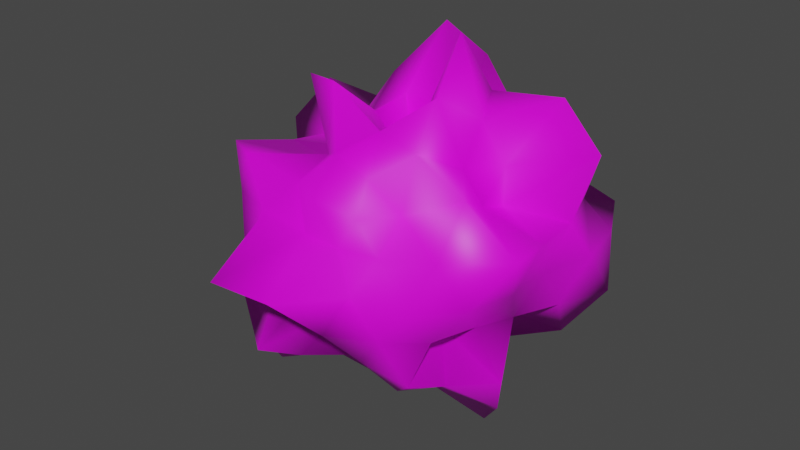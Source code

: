 # Source: Mokee.blend  (saved by Blender 2.80.75; exported with 4.5.12 LTS)
import bpy
from mathutils import Matrix  # noqa: F401  (used for matrix-valued properties, if any)

bpy.ops.wm.read_factory_settings(use_empty=True)
scene = bpy.context.scene
scene.name = 'Scene'

# ---- images (referenced by path relative to the original .blend; pixels are not part of the script)
import os
ASSET_DIR = os.environ.get("B2B_ASSET_DIR", "")  # directory of the original .blend (textures are referenced by path, not embedded)
HERE = os.path.dirname(os.path.abspath(__file__))  # packed textures are extracted next to this script under _unpacked/

def load_image(name, relpath, width, height, colorspace="sRGB"):
    """Load a texture the original file referenced (path relative to the .blend, or extracted next to this script)."""
    p = next((c for c in (os.path.join(HERE, relpath), os.path.join(ASSET_DIR, relpath)) if relpath and os.path.exists(c)), "")
    if p:
        img = bpy.data.images.load(p, check_existing=True)
        img.name = name
    else:  # same state as the original file: an image datablock whose file is absent (Cycles renders it pink)
        img = bpy.data.images.new(name, width, height)
        img.source = "FILE"
        img.filepath = "//" + (relpath or name)
    img.colorspace_settings.name = colorspace
    return img
img_1_png = load_image('그림1.png', '그림1.png', 1024, 1024, 'sRGB')

# ---- materials (node trees are filled in below, after node groups)
mat_material = bpy.data.materials.new('Material')
mat_material.use_transparent_shadow = False

# ---- material node trees
mat_material.use_nodes = True; mat_material.node_tree.nodes.clear()
_N = mat_material.node_tree.nodes; _L = mat_material.node_tree.links
n0 = _N.new('ShaderNodeOutputMaterial'); n0.name = 'Material Output'; n0.location = (300, 300)
n1 = _N.new('ShaderNodeBsdfPrincipled'); n1.name = 'Principled BSDF'; n1.location = (10, 300)
n1.distribution = 'GGX'
n1.subsurface_method = 'BURLEY'
n1.inputs[3].default_value = 1.45
n1.inputs[27].default_value = (0.0, 0.0, 0.0, 1.0)
n1.inputs[28].default_value = 1.0
n2 = _N.new('ShaderNodeTexImage'); n2.name = 'Image Texture'; n2.location = (-280, 275)
n2.image = img_1_png
_L.new(n1.outputs[0], n0.inputs[0])
_L.new(n2.outputs[0], n1.inputs[0])
n0.is_active_output = True

# ---- world
world_world = bpy.data.worlds.new('World'); scene.world = world_world
world_world.use_nodes = True; world_world.node_tree.nodes.clear()
_N = world_world.node_tree.nodes; _L = world_world.node_tree.links
n0 = _N.new('ShaderNodeOutputWorld'); n0.name = 'World Output'; n0.location = (300, 300)
n1 = _N.new('ShaderNodeBackground'); n1.name = 'Background'; n1.location = (10, 300)
n1.inputs[0].default_value = (0.05088, 0.05088, 0.05088, 1.0)
_L.new(n1.outputs[0], n0.inputs[0])
n0.is_active_output = True
world_world.color = (0.05088, 0.05088, 0.05088)
world_world.use_sun_shadow = False
world_world.sun_shadow_jitter_overblur = 0.0

# ---- meshes
me_icosphere_001 = bpy.data.meshes.new('Icosphere.001')
me_icosphere_001.from_pydata([(0.0, 0.0, -0.235), (0.3903, -0.2839, -0.2429), (-0.2491, -0.7667, -0.4031), (-0.6001, 0.0004136, -0.2991), (-0.1492, 0.4565, -0.2406), (0.4303, 0.3126, -0.266), (0.1846, -0.585, 0.3072), (-0.6396, -0.4649, 0.395), (-0.5947, 0.436, 0.36), (0.2242, 0.6959, 0.3648), (0.4919, 0.002397, 0.2447), (0.0, 0.0, 0.235), (-0.1966, -0.5639, -0.5114), (-0.125, -0.3319, -0.5533), (-0.05346, -0.1484, -0.5972), (0.105, -0.07465, -0.4919), (0.3304, -0.2296, -0.631), (0.465, -0.3374, -0.5058), (0.4323, -0.5545, -0.4094), (0.1934, -0.5782, -0.3772), (-0.01421, -0.4142, -0.2408), (0.6762, 0.2457, -0.4179), (0.4031, 0.0, -0.2491), (0.6977, -0.2534, -0.4312), (0.1743, 0.1266, -0.8304), (0.173, 0.1257, -0.3459), (0.4756, 0.348, -0.5084), (-0.3566, 2.669e-06, -0.3112), (-0.3426, -0.01305, -0.598), (-0.2394, 0.0, -0.9227), (-0.4245, -0.629, -0.441), (-0.4373, -0.3328, -0.3435), (-0.5, -0.1432, -0.3013), (-0.1657, 0.5038, -0.4746), (-0.1485, 0.4571, -0.7778), (-0.06364, 0.1959, -0.7937), (-0.5522, 0.1584, -0.3337), (-0.336, 0.2441, -0.2567), (-0.3905, 0.5775, -0.4022), (-0.02005, 0.6286, -0.3679), (0.2166, 0.6286, -0.419), (0.4592, 0.5856, -0.4317), (0.7761, -0.1203, 0.2034), (0.7259, -0.2397, 0.008439), (0.5916, -0.3062, -0.1683), (0.8037, 0.4135, -0.2345), (0.7892, 0.2564, -1.102e-07), (0.7561, 0.1198, 0.2009), (0.09901, -0.6098, 0.1585), (0.0, -0.925, -1.62e-08), (-0.1027, -0.6321, -0.1662), (0.5072, -0.5055, -0.1826), (0.4759, -0.6423, 0.0002339), (0.303, -0.5848, 0.167), (-0.6755, -0.348, 0.1973), (-0.7678, -0.2522, 0.004243), (-0.599, -0.09233, -0.1569), (-0.2945, -0.5838, -0.1697), (-0.4481, -0.6246, 0.0005666), (-0.5444, -0.5337, 0.2079), (-0.5324, 0.5291, 0.2115), (-0.3975, 0.5471, 2.346e-07), (-0.3161, 0.601, -0.1827), (-0.6885, 0.1044, -0.1808), (-0.6615, 0.2146, 0.0007841), (-0.6589, 0.3375, 0.2014), (0.3221, 0.6583, 0.184), (0.5877, 0.8089, -1.752e-08), (0.5869, 0.5823, -0.2145), (-0.09978, 0.5976, -0.1599), (0.003525, 0.6276, 0.00456), (0.1201, 0.6863, 0.196), (0.4866, -0.1399, 0.2941), (0.6232, -0.4527, 0.4761), (0.2763, -0.4091, 0.2868), (0.0236, -0.6707, 0.3902), (-0.1808, -0.5437, 0.3484), (-0.4471, -0.5721, 0.4196), (-0.5455, -0.1982, 0.3371), (-0.524, 0.01245, 0.3091), (-0.7496, 0.2725, 0.4624), (-0.4729, 0.6151, 0.4419), (-0.2514, 0.7736, 0.5027), (0.0191, 0.6682, 0.3988), (0.3335, 0.4965, 0.3497), (0.5795, 0.408, 0.4469), (0.8088, 0.2325, 0.4888), (0.02897, -0.08898, 0.3603), (0.115, -0.3534, 0.5994), (0.1544, -0.4794, 0.4395), (0.4831, 0.01552, 0.423), (0.3733, 0.0001678, 0.6046), (0.2486, 0.0, 0.958), (-0.1304, -0.09757, 0.5506), (-0.3589, -0.2608, 0.7179), (-0.2732, -0.1985, 0.2947), (-0.1279, 0.1072, 0.5743), (-0.2971, 0.2246, 0.6085), (-0.3057, 0.2224, 0.3294), (0.04968, 0.1419, 0.5586), (0.08732, 0.2718, 0.46), (0.1677, 0.5241, 0.4726), (0.2797, 0.1917, 0.6608), (0.6063, 0.2497, 0.6874), (0.3664, 0.4221, 0.5845), (-0.1304, 0.4013, 0.8439), (-0.04692, 0.6116, 0.6431), (-0.2504, 0.4611, 0.5464), (-0.2443, -0.001028, 0.4898), (-0.3847, 0.1013, 0.4091), (-0.3001, -0.07267, 0.3237), (-0.1226, -0.3671, 0.7645), (-0.2007, -0.3261, 0.4015), (-0.03576, -0.4558, 0.4927), (0.3031, -0.2202, 0.7494), (0.3648, -0.4289, 0.5903), (0.3966, -0.1634, 0.4497), (0.6867, 0.3352, 0.22), (0.7317, 0.5316, 0.0), (0.3742, 0.3839, 0.1542), (-0.1094, 0.6788, 0.2233), (-0.21, 0.6247, 0.01711), (-0.3392, 0.6561, 0.2296), (-0.8824, 0.1513, 0.2575), (-0.689, 0.0002575, 0.00512), (-0.6127, -0.105, 0.1787), (-0.3246, -0.6089, 0.1898), (-0.3085, -0.9495, -7.859e-07), (-0.09245, -0.5995, 0.1626), (0.5462, -0.5241, 0.2076), (0.6694, -0.4814, 0.01251), (0.8513, -0.4201, 0.273), (0.253, 0.6965, -0.003342), (0.3771, 0.6745, -0.2204), (0.107, 0.6239, -0.184), (-0.5685, 0.413, 7.287e-08), (-0.606, 0.6218, -0.2497), (-0.4748, 0.2343, -0.1523), (-0.5793, -0.4232, 0.002125), (-0.5482, -0.2812, -0.1659), (-0.557, -0.5718, -0.2295), (0.2178, -0.6706, -0.0004851), (0.1045, -0.719, -0.209), (0.3238, -0.6158, -0.2001), (0.7105, 0.001877, 0.0001888), (0.6475, -0.1111, -0.1884), (0.7228, 0.1272, -0.2085), (0.2646, 0.4392, -0.5185), (0.08082, 0.254, -0.532), (0.044, 0.5111, -0.5439), (-0.3208, 0.385, -0.5295), (-0.181, 0.1327, -0.4512), (-0.4649, 0.1948, -0.5346), (-0.4081, -0.1843, -0.4899), (-0.294, -0.2096, -0.7169), (-0.405, -0.4768, -0.6553), (0.4387, 0.09578, -0.4799), (0.6123, -0.1483, -0.6604), (0.4421, -7.296e-07, -0.8843), (0.04712, -0.4397, -0.4689), (0.09695, -0.2737, -0.5483), (0.2859, -0.4499, -0.5514)], [], [(0, 15, 14), (1, 17, 23), (0, 14, 29), (0, 29, 35), (0, 35, 24), (1, 23, 44), (2, 20, 50), (3, 32, 56), (4, 38, 62), (5, 41, 68), (1, 44, 51), (2, 50, 57), (3, 56, 63), (4, 62, 69), (5, 68, 45), (6, 74, 89), (7, 77, 95), (8, 80, 98), (9, 83, 101), (10, 86, 90), (92, 99, 11), (91, 102, 92), (90, 103, 91), (92, 102, 99), (102, 100, 99), (91, 103, 102), (103, 104, 102), (102, 104, 100), (104, 101, 100), (90, 86, 103), (86, 85, 103), (103, 85, 104), (85, 84, 104), (104, 84, 101), (84, 9, 101), (99, 96, 11), (100, 105, 99), (101, 106, 100), (99, 105, 96), (105, 97, 96), (100, 106, 105), (106, 107, 105), (105, 107, 97), (107, 98, 97), (101, 83, 106), (83, 82, 106), (106, 82, 107), (82, 81, 107), (107, 81, 98), (81, 8, 98), (96, 93, 11), (97, 108, 96), (98, 109, 97), (96, 108, 93), (108, 94, 93), (97, 109, 108), (109, 110, 108), (108, 110, 94), (110, 95, 94), (98, 80, 109), (80, 79, 109), (109, 79, 110), (79, 78, 110), (110, 78, 95), (78, 7, 95), (93, 87, 11), (94, 111, 93), (95, 112, 94), (93, 111, 87), (111, 88, 87), (94, 112, 111), (112, 113, 111), (111, 113, 88), (113, 89, 88), (95, 77, 112), (77, 76, 112), (112, 76, 113), (76, 75, 113), (113, 75, 89), (75, 6, 89), (87, 92, 11), (88, 114, 87), (89, 115, 88), (87, 114, 92), (114, 91, 92), (88, 115, 114), (115, 116, 114), (114, 116, 91), (116, 90, 91), (89, 74, 115), (74, 73, 115), (115, 73, 116), (73, 72, 116), (116, 72, 90), (72, 10, 90), (47, 86, 10), (46, 117, 47), (45, 118, 46), (47, 117, 86), (117, 85, 86), (46, 118, 117), (118, 119, 117), (117, 119, 85), (119, 84, 85), (45, 68, 118), (68, 67, 118), (118, 67, 119), (67, 66, 119), (119, 66, 84), (66, 9, 84), (71, 83, 9), (70, 120, 71), (69, 121, 70), (71, 120, 83), (120, 82, 83), (70, 121, 120), (121, 122, 120), (120, 122, 82), (122, 81, 82), (69, 62, 121), (62, 61, 121), (121, 61, 122), (61, 60, 122), (122, 60, 81), (60, 8, 81), (65, 80, 8), (64, 123, 65), (63, 124, 64), (65, 123, 80), (123, 79, 80), (64, 124, 123), (124, 125, 123), (123, 125, 79), (125, 78, 79), (63, 56, 124), (56, 55, 124), (124, 55, 125), (55, 54, 125), (125, 54, 78), (54, 7, 78), (59, 77, 7), (58, 126, 59), (57, 127, 58), (59, 126, 77), (126, 76, 77), (58, 127, 126), (127, 128, 126), (126, 128, 76), (128, 75, 76), (57, 50, 127), (50, 49, 127), (127, 49, 128), (49, 48, 128), (128, 48, 75), (48, 6, 75), (53, 74, 6), (52, 129, 53), (51, 130, 52), (53, 129, 74), (129, 73, 74), (52, 130, 129), (130, 131, 129), (129, 131, 73), (131, 72, 73), (51, 44, 130), (44, 43, 130), (130, 43, 131), (43, 42, 131), (131, 42, 72), (42, 10, 72), (66, 71, 9), (67, 132, 66), (68, 133, 67), (66, 132, 71), (132, 70, 71), (67, 133, 132), (133, 134, 132), (132, 134, 70), (134, 69, 70), (68, 41, 133), (41, 40, 133), (133, 40, 134), (40, 39, 134), (134, 39, 69), (39, 4, 69), (60, 65, 8), (61, 135, 60), (62, 136, 61), (60, 135, 65), (135, 64, 65), (61, 136, 135), (136, 137, 135), (135, 137, 64), (137, 63, 64), (62, 38, 136), (38, 37, 136), (136, 37, 137), (37, 36, 137), (137, 36, 63), (36, 3, 63), (54, 59, 7), (55, 138, 54), (56, 139, 55), (54, 138, 59), (138, 58, 59), (55, 139, 138), (139, 140, 138), (138, 140, 58), (140, 57, 58), (56, 32, 139), (32, 31, 139), (139, 31, 140), (31, 30, 140), (140, 30, 57), (30, 2, 57), (48, 53, 6), (49, 141, 48), (50, 142, 49), (48, 141, 53), (141, 52, 53), (49, 142, 141), (142, 143, 141), (141, 143, 52), (143, 51, 52), (50, 20, 142), (20, 19, 142), (142, 19, 143), (19, 18, 143), (143, 18, 51), (18, 1, 51), (42, 47, 10), (43, 144, 42), (44, 145, 43), (42, 144, 47), (144, 46, 47), (43, 145, 144), (145, 146, 144), (144, 146, 46), (146, 45, 46), (44, 23, 145), (23, 22, 145), (145, 22, 146), (22, 21, 146), (146, 21, 45), (21, 5, 45), (26, 41, 5), (25, 147, 26), (24, 148, 25), (26, 147, 41), (147, 40, 41), (25, 148, 147), (148, 149, 147), (147, 149, 40), (149, 39, 40), (24, 35, 148), (35, 34, 148), (148, 34, 149), (34, 33, 149), (149, 33, 39), (33, 4, 39), (33, 38, 4), (34, 150, 33), (35, 151, 34), (33, 150, 38), (150, 37, 38), (34, 151, 150), (151, 152, 150), (150, 152, 37), (152, 36, 37), (35, 29, 151), (29, 28, 151), (151, 28, 152), (28, 27, 152), (152, 27, 36), (27, 3, 36), (27, 32, 3), (28, 153, 27), (29, 154, 28), (27, 153, 32), (153, 31, 32), (28, 154, 153), (154, 155, 153), (153, 155, 31), (155, 30, 31), (29, 14, 154), (14, 13, 154), (154, 13, 155), (13, 12, 155), (155, 12, 30), (12, 2, 30), (21, 26, 5), (22, 156, 21), (23, 157, 22), (21, 156, 26), (156, 25, 26), (22, 157, 156), (157, 158, 156), (156, 158, 25), (158, 24, 25), (23, 17, 157), (17, 16, 157), (157, 16, 158), (16, 15, 158), (158, 15, 24), (15, 0, 24), (12, 20, 2), (13, 159, 12), (14, 160, 13), (12, 159, 20), (159, 19, 20), (13, 160, 159), (160, 161, 159), (159, 161, 19), (161, 18, 19), (14, 15, 160), (15, 16, 160), (160, 16, 161), (16, 17, 161), (161, 17, 18), (17, 1, 18)])
me_icosphere_001.polygons.foreach_set('use_smooth', [True] * 320)
_uv = me_icosphere_001.uv_layers.new(name='UVMap')
_uv.uv.foreach_set('vector', [0.7203, 0.3745, 0.7106, 0.4164, 0.7519, 0.4038, 0.6816, 0.5422, 0.6501, 0.513, 0.6404, 0.5549, 0.06055, 0.5769, 0.05089, 0.6188, 0.09212, 0.6061, 0.2255, 0.5263, 0.2158, 0.5682, 0.2571, 0.5556, 0.3904, 0.4757, 0.3808, 0.5176, 0.422, 0.505, 0.6816, 0.5422, 0.6404, 0.5549, 0.672, 0.5842, 0.8466, 0.4916, 0.8053, 0.5043, 0.8369, 0.5336, 0.1868, 0.694, 0.1456, 0.7067, 0.1772, 0.7359, 0.3518, 0.6434, 0.3105, 0.6561, 0.3421, 0.6854, 0.5167, 0.5928, 0.4755, 0.6055, 0.507, 0.6348, 0.6816, 0.5422, 0.672, 0.5842, 0.7132, 0.5715, 0.8466, 0.4916, 0.8369, 0.5336, 0.8782, 0.5209, 0.1868, 0.694, 0.1772, 0.7359, 0.2184, 0.7233, 0.3518, 0.6434, 0.3421, 0.6854, 0.3833, 0.6727, 0.5167, 0.5928, 0.507, 0.6348, 0.5483, 0.6221, 0.8079, 0.6594, 0.7667, 0.672, 0.7983, 0.7013, 0.9729, 0.6088, 0.9316, 0.6214, 0.9632, 0.6507, 0.3131, 0.8112, 0.2719, 0.8238, 0.3035, 0.8531, 0.4781, 0.7606, 0.4368, 0.7732, 0.4684, 0.8025, 0.643, 0.71, 0.6018, 0.7226, 0.6333, 0.7519, 0.614, 0.8358, 0.5728, 0.8484, 0.6043, 0.8777, 0.6237, 0.7938, 0.5824, 0.8065, 0.614, 0.8358, 0.6333, 0.7519, 0.5921, 0.7646, 0.6237, 0.7938, 0.614, 0.8358, 0.5824, 0.8065, 0.5728, 0.8484, 0.5824, 0.8065, 0.5412, 0.8191, 0.5728, 0.8484, 0.6237, 0.7938, 0.5921, 0.7646, 0.5824, 0.8065, 0.5921, 0.7646, 0.5509, 0.7772, 0.5824, 0.8065, 0.5824, 0.8065, 0.5509, 0.7772, 0.5412, 0.8191, 0.5509, 0.7772, 0.5096, 0.7899, 0.5412, 0.8191, 0.6333, 0.7519, 0.6018, 0.7226, 0.5921, 0.7646, 0.6018, 0.7226, 0.5605, 0.7353, 0.5921, 0.7646, 0.5921, 0.7646, 0.5605, 0.7353, 0.5509, 0.7772, 0.5605, 0.7353, 0.5193, 0.7479, 0.5509, 0.7772, 0.5509, 0.7772, 0.5193, 0.7479, 0.5096, 0.7899, 0.5193, 0.7479, 0.4781, 0.7606, 0.5096, 0.7899, 0.4491, 0.8864, 0.4078, 0.899, 0.4394, 0.9283, 0.4587, 0.8444, 0.4175, 0.8571, 0.4491, 0.8864, 0.4684, 0.8025, 0.4272, 0.8151, 0.4587, 0.8444, 0.4491, 0.8864, 0.4175, 0.8571, 0.4078, 0.899, 0.4175, 0.8571, 0.3763, 0.8697, 0.4078, 0.899, 0.4587, 0.8444, 0.4272, 0.8151, 0.4175, 0.8571, 0.4272, 0.8151, 0.3859, 0.8278, 0.4175, 0.8571, 0.4175, 0.8571, 0.3859, 0.8278, 0.3763, 0.8697, 0.3859, 0.8278, 0.3447, 0.8404, 0.3763, 0.8697, 0.4684, 0.8025, 0.4368, 0.7732, 0.4272, 0.8151, 0.4368, 0.7732, 0.3956, 0.7859, 0.4272, 0.8151, 0.4272, 0.8151, 0.3956, 0.7859, 0.3859, 0.8278, 0.3956, 0.7859, 0.3543, 0.7985, 0.3859, 0.8278, 0.3859, 0.8278, 0.3543, 0.7985, 0.3447, 0.8404, 0.3543, 0.7985, 0.3131, 0.8112, 0.3447, 0.8404, 0.2841, 0.937, 0.2429, 0.9496, 0.2745, 0.9789, 0.2938, 0.895, 0.2526, 0.9077, 0.2841, 0.937, 0.3035, 0.8531, 0.2622, 0.8657, 0.2938, 0.895, 0.2841, 0.937, 0.2526, 0.9077, 0.2429, 0.9496, 0.2526, 0.9077, 0.2113, 0.9203, 0.2429, 0.9496, 0.2938, 0.895, 0.2622, 0.8657, 0.2526, 0.9077, 0.2622, 0.8657, 0.221, 0.8784, 0.2526, 0.9077, 0.2526, 0.9077, 0.221, 0.8784, 0.2113, 0.9203, 0.221, 0.8784, 0.1797, 0.891, 0.2113, 0.9203, 0.3035, 0.8531, 0.2719, 0.8238, 0.2622, 0.8657, 0.2719, 0.8238, 0.2306, 0.8365, 0.2622, 0.8657, 0.2622, 0.8657, 0.2306, 0.8365, 0.221, 0.8784, 0.2306, 0.8365, 0.1894, 0.8491, 0.221, 0.8784, 0.221, 0.8784, 0.1894, 0.8491, 0.1797, 0.891, 0.1894, 0.8491, 0.1482, 0.8617, 0.1797, 0.891, 0.9439, 0.7346, 0.9026, 0.7473, 0.9342, 0.7765, 0.9535, 0.6927, 0.9123, 0.7053, 0.9439, 0.7346, 0.9632, 0.6507, 0.922, 0.6634, 0.9535, 0.6927, 0.9439, 0.7346, 0.9123, 0.7053, 0.9026, 0.7473, 0.9123, 0.7053, 0.8711, 0.718, 0.9026, 0.7473, 0.9535, 0.6927, 0.922, 0.6634, 0.9123, 0.7053, 0.922, 0.6634, 0.8807, 0.676, 0.9123, 0.7053, 0.9123, 0.7053, 0.8807, 0.676, 0.8711, 0.718, 0.8807, 0.676, 0.8395, 0.6887, 0.8711, 0.718, 0.9632, 0.6507, 0.9316, 0.6214, 0.922, 0.6634, 0.9316, 0.6214, 0.8904, 0.6341, 0.922, 0.6634, 0.922, 0.6634, 0.8904, 0.6341, 0.8807, 0.676, 0.8904, 0.6341, 0.8492, 0.6467, 0.8807, 0.676, 0.8807, 0.676, 0.8492, 0.6467, 0.8395, 0.6887, 0.8492, 0.6467, 0.8079, 0.6594, 0.8395, 0.6887, 0.7789, 0.7852, 0.7377, 0.7978, 0.7693, 0.8271, 0.7886, 0.7433, 0.7474, 0.7559, 0.7789, 0.7852, 0.7983, 0.7013, 0.757, 0.714, 0.7886, 0.7433, 0.7789, 0.7852, 0.7474, 0.7559, 0.7377, 0.7978, 0.7474, 0.7559, 0.7061, 0.7686, 0.7377, 0.7978, 0.7886, 0.7433, 0.757, 0.714, 0.7474, 0.7559, 0.757, 0.714, 0.7158, 0.7266, 0.7474, 0.7559, 0.7474, 0.7559, 0.7158, 0.7266, 0.7061, 0.7686, 0.7158, 0.7266, 0.6746, 0.7393, 0.7061, 0.7686, 0.7983, 0.7013, 0.7667, 0.672, 0.757, 0.714, 0.7667, 0.672, 0.7255, 0.6847, 0.757, 0.714, 0.757, 0.714, 0.7255, 0.6847, 0.7158, 0.7266, 0.7255, 0.6847, 0.6842, 0.6973, 0.7158, 0.7266, 0.7158, 0.7266, 0.6842, 0.6973, 0.6746, 0.7393, 0.6842, 0.6973, 0.643, 0.71, 0.6746, 0.7393, 0.6114, 0.6807, 0.6018, 0.7226, 0.643, 0.71, 0.5798, 0.6514, 0.5702, 0.6933, 0.6114, 0.6807, 0.5483, 0.6221, 0.5386, 0.6641, 0.5798, 0.6514, 0.6114, 0.6807, 0.5702, 0.6933, 0.6018, 0.7226, 0.5702, 0.6933, 0.5605, 0.7353, 0.6018, 0.7226, 0.5798, 0.6514, 0.5386, 0.6641, 0.5702, 0.6933, 0.5386, 0.6641, 0.529, 0.706, 0.5702, 0.6933, 0.5702, 0.6933, 0.529, 0.706, 0.5605, 0.7353, 0.529, 0.706, 0.5193, 0.7479, 0.5605, 0.7353, 0.5483, 0.6221, 0.507, 0.6348, 0.5386, 0.6641, 0.507, 0.6348, 0.4974, 0.6767, 0.5386, 0.6641, 0.5386, 0.6641, 0.4974, 0.6767, 0.529, 0.706, 0.4974, 0.6767, 0.4877, 0.7186, 0.529, 0.706, 0.529, 0.706, 0.4877, 0.7186, 0.5193, 0.7479, 0.4877, 0.7186, 0.4781, 0.7606, 0.5193, 0.7479, 0.4465, 0.7313, 0.4368, 0.7732, 0.4781, 0.7606, 0.4149, 0.702, 0.4052, 0.7439, 0.4465, 0.7313, 0.3833, 0.6727, 0.3737, 0.7146, 0.4149, 0.702, 0.4465, 0.7313, 0.4052, 0.7439, 0.4368, 0.7732, 0.4052, 0.7439, 0.3956, 0.7859, 0.4368, 0.7732, 0.4149, 0.702, 0.3737, 0.7146, 0.4052, 0.7439, 0.3737, 0.7146, 0.364, 0.7566, 0.4052, 0.7439, 0.4052, 0.7439, 0.364, 0.7566, 0.3956, 0.7859, 0.364, 0.7566, 0.3543, 0.7985, 0.3956, 0.7859, 0.3833, 0.6727, 0.3421, 0.6854, 0.3737, 0.7146, 0.3421, 0.6854, 0.3324, 0.7273, 0.3737, 0.7146, 0.3737, 0.7146, 0.3324, 0.7273, 0.364, 0.7566, 0.3324, 0.7273, 0.3228, 0.7692, 0.364, 0.7566, 0.364, 0.7566, 0.3228, 0.7692, 0.3543, 0.7985, 0.3228, 0.7692, 0.3131, 0.8112, 0.3543, 0.7985, 0.2815, 0.7819, 0.2719, 0.8238, 0.3131, 0.8112, 0.25, 0.7526, 0.2403, 0.7945, 0.2815, 0.7819, 0.2184, 0.7233, 0.2087, 0.7652, 0.25, 0.7526, 0.2815, 0.7819, 0.2403, 0.7945, 0.2719, 0.8238, 0.2403, 0.7945, 0.2306, 0.8365, 0.2719, 0.8238, 0.25, 0.7526, 0.2087, 0.7652, 0.2403, 0.7945, 0.2087, 0.7652, 0.1991, 0.8072, 0.2403, 0.7945, 0.2403, 0.7945, 0.1991, 0.8072, 0.2306, 0.8365, 0.1991, 0.8072, 0.1894, 0.8491, 0.2306, 0.8365, 0.2184, 0.7233, 0.1772, 0.7359, 0.2087, 0.7652, 0.1772, 0.7359, 0.1675, 0.7779, 0.2087, 0.7652, 0.2087, 0.7652, 0.1675, 0.7779, 0.1991, 0.8072, 0.1675, 0.7779, 0.1578, 0.8198, 0.1991, 0.8072, 0.1991, 0.8072, 0.1578, 0.8198, 0.1894, 0.8491, 0.1578, 0.8198, 0.1482, 0.8617, 0.1894, 0.8491, 0.9413, 0.5795, 0.9316, 0.6214, 0.9729, 0.6088, 0.9097, 0.5502, 0.9001, 0.5922, 0.9413, 0.5795, 0.8782, 0.5209, 0.8685, 0.5629, 0.9097, 0.5502, 0.9413, 0.5795, 0.9001, 0.5922, 0.9316, 0.6214, 0.9001, 0.5922, 0.8904, 0.6341, 0.9316, 0.6214, 0.9097, 0.5502, 0.8685, 0.5629, 0.9001, 0.5922, 0.8685, 0.5629, 0.8588, 0.6048, 0.9001, 0.5922, 0.9001, 0.5922, 0.8588, 0.6048, 0.8904, 0.6341, 0.8588, 0.6048, 0.8492, 0.6467, 0.8904, 0.6341, 0.8782, 0.5209, 0.8369, 0.5336, 0.8685, 0.5629, 0.8369, 0.5336, 0.8273, 0.5755, 0.8685, 0.5629, 0.8685, 0.5629, 0.8273, 0.5755, 0.8588, 0.6048, 0.8273, 0.5755, 0.8176, 0.6175, 0.8588, 0.6048, 0.8588, 0.6048, 0.8176, 0.6175, 0.8492, 0.6467, 0.8176, 0.6175, 0.8079, 0.6594, 0.8492, 0.6467, 0.7764, 0.6301, 0.7667, 0.672, 0.8079, 0.6594, 0.7448, 0.6008, 0.7351, 0.6427, 0.7764, 0.6301, 0.7132, 0.5715, 0.7036, 0.6135, 0.7448, 0.6008, 0.7764, 0.6301, 0.7351, 0.6427, 0.7667, 0.672, 0.7351, 0.6427, 0.7255, 0.6847, 0.7667, 0.672, 0.7448, 0.6008, 0.7036, 0.6135, 0.7351, 0.6427, 0.7036, 0.6135, 0.6939, 0.6554, 0.7351, 0.6427, 0.7351, 0.6427, 0.6939, 0.6554, 0.7255, 0.6847, 0.6939, 0.6554, 0.6842, 0.6973, 0.7255, 0.6847, 0.7132, 0.5715, 0.672, 0.5842, 0.7036, 0.6135, 0.672, 0.5842, 0.6623, 0.6261, 0.7036, 0.6135, 0.7036, 0.6135, 0.6623, 0.6261, 0.6939, 0.6554, 0.6623, 0.6261, 0.6527, 0.668, 0.6939, 0.6554, 0.6939, 0.6554, 0.6527, 0.668, 0.6842, 0.6973, 0.6527, 0.668, 0.643, 0.71, 0.6842, 0.6973, 0.4877, 0.7186, 0.4465, 0.7313, 0.4781, 0.7606, 0.4974, 0.6767, 0.4561, 0.6893, 0.4877, 0.7186, 0.507, 0.6348, 0.4658, 0.6474, 0.4974, 0.6767, 0.4877, 0.7186, 0.4561, 0.6893, 0.4465, 0.7313, 0.4561, 0.6893, 0.4149, 0.702, 0.4465, 0.7313, 0.4974, 0.6767, 0.4658, 0.6474, 0.4561, 0.6893, 0.4658, 0.6474, 0.4246, 0.6601, 0.4561, 0.6893, 0.4561, 0.6893, 0.4246, 0.6601, 0.4149, 0.702, 0.4246, 0.6601, 0.3833, 0.6727, 0.4149, 0.702, 0.507, 0.6348, 0.4755, 0.6055, 0.4658, 0.6474, 0.4755, 0.6055, 0.4342, 0.6181, 0.4658, 0.6474, 0.4658, 0.6474, 0.4342, 0.6181, 0.4246, 0.6601, 0.4342, 0.6181, 0.393, 0.6308, 0.4246, 0.6601, 0.4246, 0.6601, 0.393, 0.6308, 0.3833, 0.6727, 0.393, 0.6308, 0.3518, 0.6434, 0.3833, 0.6727, 0.3228, 0.7692, 0.2815, 0.7819, 0.3131, 0.8112, 0.3324, 0.7273, 0.2912, 0.7399, 0.3228, 0.7692, 0.3421, 0.6854, 0.3009, 0.698, 0.3324, 0.7273, 0.3228, 0.7692, 0.2912, 0.7399, 0.2815, 0.7819, 0.2912, 0.7399, 0.25, 0.7526, 0.2815, 0.7819, 0.3324, 0.7273, 0.3009, 0.698, 0.2912, 0.7399, 0.3009, 0.698, 0.2596, 0.7106, 0.2912, 0.7399, 0.2912, 0.7399, 0.2596, 0.7106, 0.25, 0.7526, 0.2596, 0.7106, 0.2184, 0.7233, 0.25, 0.7526, 0.3421, 0.6854, 0.3105, 0.6561, 0.3009, 0.698, 0.3105, 0.6561, 0.2693, 0.6687, 0.3009, 0.698, 0.3009, 0.698, 0.2693, 0.6687, 0.2596, 0.7106, 0.2693, 0.6687, 0.2281, 0.6814, 0.2596, 0.7106, 0.2596, 0.7106, 0.2281, 0.6814, 0.2184, 0.7233, 0.2281, 0.6814, 0.1868, 0.694, 0.2184, 0.7233, 0.1578, 0.8198, 0.1166, 0.8325, 0.1482, 0.8617, 0.1675, 0.7779, 0.1263, 0.7905, 0.1578, 0.8198, 0.1772, 0.7359, 0.1359, 0.7486, 0.1675, 0.7779, 0.1578, 0.8198, 0.1263, 0.7905, 0.1166, 0.8325, 0.1263, 0.7905, 0.08504, 0.8032, 0.1166, 0.8325, 0.1675, 0.7779, 0.1359, 0.7486, 0.1263, 0.7905, 0.1359, 0.7486, 0.0947, 0.7612, 0.1263, 0.7905, 0.1263, 0.7905, 0.0947, 0.7612, 0.08504, 0.8032, 0.0947, 0.7612, 0.05347, 0.7739, 0.08504, 0.8032, 0.1772, 0.7359, 0.1456, 0.7067, 0.1359, 0.7486, 0.1456, 0.7067, 0.1044, 0.7193, 0.1359, 0.7486, 0.1359, 0.7486, 0.1044, 0.7193, 0.0947, 0.7612, 0.1044, 0.7193, 0.06313, 0.7319, 0.0947, 0.7612, 0.0947, 0.7612, 0.06313, 0.7319, 0.05347, 0.7739, 0.06313, 0.7319, 0.0219, 0.7446, 0.05347, 0.7739, 0.8176, 0.6175, 0.7764, 0.6301, 0.8079, 0.6594, 0.8273, 0.5755, 0.786, 0.5882, 0.8176, 0.6175, 0.8369, 0.5336, 0.7957, 0.5462, 0.8273, 0.5755, 0.8176, 0.6175, 0.786, 0.5882, 0.7764, 0.6301, 0.786, 0.5882, 0.7448, 0.6008, 0.7764, 0.6301, 0.8273, 0.5755, 0.7957, 0.5462, 0.786, 0.5882, 0.7957, 0.5462, 0.7545, 0.5589, 0.786, 0.5882, 0.786, 0.5882, 0.7545, 0.5589, 0.7448, 0.6008, 0.7545, 0.5589, 0.7132, 0.5715, 0.7448, 0.6008, 0.8369, 0.5336, 0.8053, 0.5043, 0.7957, 0.5462, 0.8053, 0.5043, 0.7641, 0.5169, 0.7957, 0.5462, 0.7957, 0.5462, 0.7641, 0.5169, 0.7545, 0.5589, 0.7641, 0.5169, 0.7229, 0.5296, 0.7545, 0.5589, 0.7545, 0.5589, 0.7229, 0.5296, 0.7132, 0.5715, 0.7229, 0.5296, 0.6816, 0.5422, 0.7132, 0.5715, 0.6527, 0.668, 0.6114, 0.6807, 0.643, 0.71, 0.6623, 0.6261, 0.6211, 0.6388, 0.6527, 0.668, 0.672, 0.5842, 0.6307, 0.5968, 0.6623, 0.6261, 0.6527, 0.668, 0.6211, 0.6388, 0.6114, 0.6807, 0.6211, 0.6388, 0.5798, 0.6514, 0.6114, 0.6807, 0.6623, 0.6261, 0.6307, 0.5968, 0.6211, 0.6388, 0.6307, 0.5968, 0.5895, 0.6095, 0.6211, 0.6388, 0.6211, 0.6388, 0.5895, 0.6095, 0.5798, 0.6514, 0.5895, 0.6095, 0.5483, 0.6221, 0.5798, 0.6514, 0.672, 0.5842, 0.6404, 0.5549, 0.6307, 0.5968, 0.6404, 0.5549, 0.5992, 0.5675, 0.6307, 0.5968, 0.6307, 0.5968, 0.5992, 0.5675, 0.5895, 0.6095, 0.5992, 0.5675, 0.5579, 0.5802, 0.5895, 0.6095, 0.5895, 0.6095, 0.5579, 0.5802, 0.5483, 0.6221, 0.5579, 0.5802, 0.5167, 0.5928, 0.5483, 0.6221, 0.4851, 0.5635, 0.4755, 0.6055, 0.5167, 0.5928, 0.4536, 0.5343, 0.4439, 0.5762, 0.4851, 0.5635, 0.422, 0.505, 0.4123, 0.5469, 0.4536, 0.5343, 0.4851, 0.5635, 0.4439, 0.5762, 0.4755, 0.6055, 0.4439, 0.5762, 0.4342, 0.6181, 0.4755, 0.6055, 0.4536, 0.5343, 0.4123, 0.5469, 0.4439, 0.5762, 0.4123, 0.5469, 0.4027, 0.5888, 0.4439, 0.5762, 0.4439, 0.5762, 0.4027, 0.5888, 0.4342, 0.6181, 0.4027, 0.5888, 0.393, 0.6308, 0.4342, 0.6181, 0.422, 0.505, 0.3808, 0.5176, 0.4123, 0.5469, 0.3808, 0.5176, 0.3711, 0.5595, 0.4123, 0.5469, 0.4123, 0.5469, 0.3711, 0.5595, 0.4027, 0.5888, 0.3711, 0.5595, 0.3614, 0.6015, 0.4027, 0.5888, 0.4027, 0.5888, 0.3614, 0.6015, 0.393, 0.6308, 0.3614, 0.6015, 0.3518, 0.6434, 0.393, 0.6308, 0.3202, 0.6141, 0.3105, 0.6561, 0.3518, 0.6434, 0.2886, 0.5848, 0.279, 0.6268, 0.3202, 0.6141, 0.2571, 0.5556, 0.2474, 0.5975, 0.2886, 0.5848, 0.3202, 0.6141, 0.279, 0.6268, 0.3105, 0.6561, 0.279, 0.6268, 0.2693, 0.6687, 0.3105, 0.6561, 0.2886, 0.5848, 0.2474, 0.5975, 0.279, 0.6268, 0.2474, 0.5975, 0.2377, 0.6394, 0.279, 0.6268, 0.279, 0.6268, 0.2377, 0.6394, 0.2693, 0.6687, 0.2377, 0.6394, 0.2281, 0.6814, 0.2693, 0.6687, 0.2571, 0.5556, 0.2158, 0.5682, 0.2474, 0.5975, 0.2158, 0.5682, 0.2062, 0.6101, 0.2474, 0.5975, 0.2474, 0.5975, 0.2062, 0.6101, 0.2377, 0.6394, 0.2062, 0.6101, 0.1965, 0.6521, 0.2377, 0.6394, 0.2377, 0.6394, 0.1965, 0.6521, 0.2281, 0.6814, 0.1965, 0.6521, 0.1868, 0.694, 0.2281, 0.6814, 0.1553, 0.6647, 0.1456, 0.7067, 0.1868, 0.694, 0.1237, 0.6354, 0.114, 0.6774, 0.1553, 0.6647, 0.09212, 0.6061, 0.08246, 0.6481, 0.1237, 0.6354, 0.1553, 0.6647, 0.114, 0.6774, 0.1456, 0.7067, 0.114, 0.6774, 0.1044, 0.7193, 0.1456, 0.7067, 0.1237, 0.6354, 0.08246, 0.6481, 0.114, 0.6774, 0.08246, 0.6481, 0.0728, 0.69, 0.114, 0.6774, 0.114, 0.6774, 0.0728, 0.69, 0.1044, 0.7193, 0.0728, 0.69, 0.06313, 0.7319, 0.1044, 0.7193, 0.09212, 0.6061, 0.05089, 0.6188, 0.08246, 0.6481, 0.05089, 0.6188, 0.04123, 0.6607, 0.08246, 0.6481, 0.08246, 0.6481, 0.04123, 0.6607, 0.0728, 0.69, 0.04123, 0.6607, 0.03156, 0.7027, 0.0728, 0.69, 0.0728, 0.69, 0.03156, 0.7027, 0.06313, 0.7319, 0.03156, 0.7027, 0.0219, 0.7446, 0.06313, 0.7319, 0.5579, 0.5802, 0.5264, 0.5509, 0.5167, 0.5928, 0.5992, 0.5675, 0.5676, 0.5382, 0.5579, 0.5802, 0.6404, 0.5549, 0.6088, 0.5256, 0.5992, 0.5675, 0.5579, 0.5802, 0.5676, 0.5382, 0.5264, 0.5509, 0.5676, 0.5382, 0.536, 0.509, 0.5264, 0.5509, 0.5992, 0.5675, 0.6088, 0.5256, 0.5676, 0.5382, 0.6088, 0.5256, 0.5773, 0.4963, 0.5676, 0.5382, 0.5676, 0.5382, 0.5773, 0.4963, 0.536, 0.509, 0.5773, 0.4963, 0.5457, 0.467, 0.536, 0.509, 0.6404, 0.5549, 0.6501, 0.513, 0.6088, 0.5256, 0.6501, 0.513, 0.6185, 0.4837, 0.6088, 0.5256, 0.6088, 0.5256, 0.6185, 0.4837, 0.5773, 0.4963, 0.6185, 0.4837, 0.5869, 0.4544, 0.5773, 0.4963, 0.5773, 0.4963, 0.5869, 0.4544, 0.5457, 0.467, 0.5869, 0.4544, 0.5554, 0.4251, 0.5457, 0.467, 0.815, 0.4624, 0.8053, 0.5043, 0.8466, 0.4916, 0.7834, 0.4331, 0.7738, 0.475, 0.815, 0.4624, 0.7519, 0.4038, 0.7422, 0.4457, 0.7834, 0.4331, 0.815, 0.4624, 0.7738, 0.475, 0.8053, 0.5043, 0.7738, 0.475, 0.7641, 0.5169, 0.8053, 0.5043, 0.7834, 0.4331, 0.7422, 0.4457, 0.7738, 0.475, 0.7422, 0.4457, 0.7325, 0.4877, 0.7738, 0.475, 0.7738, 0.475, 0.7325, 0.4877, 0.7641, 0.5169, 0.7325, 0.4877, 0.7229, 0.5296, 0.7641, 0.5169, 0.7519, 0.4038, 0.7106, 0.4164, 0.7422, 0.4457, 0.7106, 0.4164, 0.701, 0.4584, 0.7422, 0.4457, 0.7422, 0.4457, 0.701, 0.4584, 0.7325, 0.4877, 0.701, 0.4584, 0.6913, 0.5003, 0.7325, 0.4877, 0.7325, 0.4877, 0.6913, 0.5003, 0.7229, 0.5296, 0.6913, 0.5003, 0.6816, 0.5422, 0.7229, 0.5296])
me_icosphere_001.materials.append(mat_material)
me_icosphere_001.use_remesh_preserve_volume = False
me_icosphere_001.use_remesh_preserve_attributes = False
me_icosphere_001.use_mirror_vertex_groups = False
me_icosphere_001.update()

# ---- objects
ob_icosphere = bpy.data.objects.new('Icosphere', me_icosphere_001)

# ---- transforms, parenting, visibility, modifiers, constraints
ob_icosphere.location = (0.0, 0.0, 0.0)
ob_icosphere.lineart.crease_threshold = 0.0

# ---- collection membership
scene.collection.objects.link(ob_icosphere)

# ---- scene / render settings (as saved in the file)
scene.frame_start = 1; scene.frame_end = 250; scene.frame_set(1)
scene.render.engine = 'BLENDER_EEVEE_NEXT'
scene.cycles.use_denoising = False
scene.cycles.samples = 128
scene.cycles.sampling_pattern = 'TABULATED_SOBOL'
scene.cycles.use_adaptive_sampling = False
scene.cycles.use_light_tree = False
scene.view_settings.view_transform = 'Filmic'
bpy.context.view_layer.update()

# ---- added for rendering (the .blend has no active camera and no usable light): camera, sun
cam_auto = bpy.data.cameras.new('AutoCamera')
cam_auto.lens = 50.0
cam_auto.sensor_width = 36.0
cam_auto.clip_end = 1000.0
ob_auto_camera = bpy.data.objects.new('AutoCamera', cam_auto)
scene.collection.objects.link(ob_auto_camera)
ob_auto_camera.location = (2.85637, -3.51662, 2.31523)
ob_auto_camera.rotation_euler = (1.09748, -7.21219e-08, 0.694738)
scene.camera = ob_auto_camera
light_auto_sun = bpy.data.lights.new('AutoSun', 'SUN')
light_auto_sun.energy = 3.0
light_auto_sun.angle = 0.0523599
ob_auto_sun = bpy.data.objects.new('AutoSun', light_auto_sun)
scene.collection.objects.link(ob_auto_sun)
ob_auto_sun.rotation_euler = (0.872665, 0.174533, 0.523599)
bpy.context.view_layer.update()
